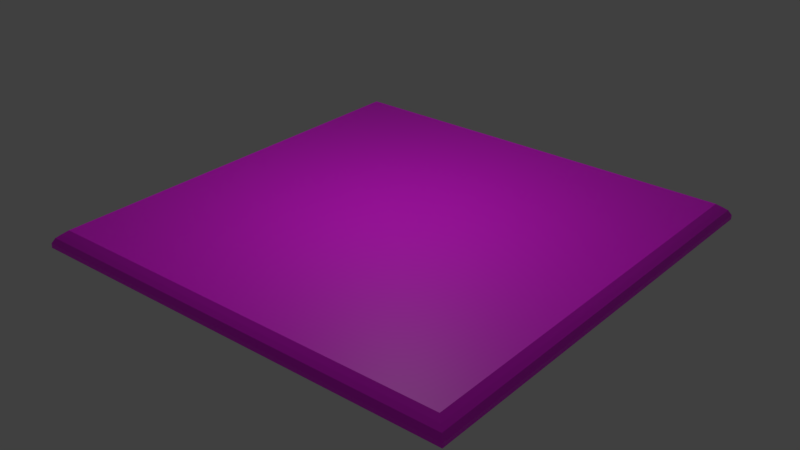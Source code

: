 # Source: Carpet.blend  (saved by Blender 2.79.0; exported with 4.5.12 LTS)
import bpy
from mathutils import Matrix  # noqa: F401  (used for matrix-valued properties, if any)

bpy.ops.wm.read_factory_settings(use_empty=True)
scene = bpy.context.scene
scene.name = 'Scene'

# ---- collections
col_collection_1 = bpy.data.collections.new('Collection 1'); scene.collection.children.link(col_collection_1)

# ---- images (referenced by path relative to the original .blend; pixels are not part of the script)
import os
ASSET_DIR = os.environ.get("B2B_ASSET_DIR", "")  # directory of the original .blend (textures are referenced by path, not embedded)
HERE = os.path.dirname(os.path.abspath(__file__))  # packed textures are extracted next to this script under _unpacked/

def load_image(name, relpath, width, height, colorspace="sRGB"):
    """Load a texture the original file referenced (path relative to the .blend, or extracted next to this script)."""
    p = next((c for c in (os.path.join(HERE, relpath), os.path.join(ASSET_DIR, relpath)) if relpath and os.path.exists(c)), "")
    if p:
        img = bpy.data.images.load(p, check_existing=True)
        img.name = name
    else:  # same state as the original file: an image datablock whose file is absent (Cycles renders it pink)
        img = bpy.data.images.new(name, width, height)
        img.source = "FILE"
        img.filepath = "//" + (relpath or name)
    img.colorspace_settings.name = colorspace
    return img
img_carpet_texture = load_image('Carpet_Texture', 'Carpet_Texture.png', 1024, 1024, 'sRGB')

# ---- materials (node trees are filled in below, after node groups)
mat_carpet_material = bpy.data.materials.new('Carpet_Material')
mat_carpet_material.alpha_threshold = 0.0
mat_carpet_material.roughness = 0.5

# ---- material node trees
mat_carpet_material.use_nodes = True; mat_carpet_material.node_tree.nodes.clear()
_N = mat_carpet_material.node_tree.nodes; _L = mat_carpet_material.node_tree.links
n0 = _N.new('ShaderNodeOutputMaterial'); n0.name = 'Material Output'; n0.location = (300, 300)
n1 = _N.new('ShaderNodeBsdfDiffuse'); n1.name = 'Diffuse BSDF'; n1.location = (10, 300)
n2 = _N.new('ShaderNodeOutputMaterial'); n2.name = 'Material Output.001'; n2.location = (21774, -615)
n3 = _N.new('ShaderNodeBsdfPrincipled'); n3.name = 'Principled BSDF'; n3.location = (21595, -563)
n3.width = 150
n3.subsurface_method = 'BURLEY'
n3.inputs[3].default_value = 1.45
n3.inputs[9].default_value = (1.0, 1.0, 1.0)
n4 = _N.new('ShaderNodeTexImage'); n4.name = 'Image Texture'; n4.location = (21409, -597)
n4.width = 140
n4.image = img_carpet_texture
_L.new(n1.outputs[0], n0.inputs[0])
_L.new(n3.outputs[0], n2.inputs[0])
_L.new(n4.outputs[0], n3.inputs[0])
n2.is_active_output = True

# ---- world
world_world = bpy.data.worlds.new('World'); scene.world = world_world
world_world.color = (0.05088, 0.05088, 0.05088)
world_world.use_sun_shadow = False
world_world.sun_shadow_jitter_overblur = 0.0
world_world.cycles.sampling_method = 'MANUAL'

# ---- lights
light_point = bpy.data.lights.new('Point', 'POINT')
light_point.transmission_factor = 0.0
light_point.energy = 131.8
light_point.shadow_buffer_clip_start = 0.5
light_point.shadow_soft_size = 0.1
light_point.shadow_maximum_resolution = 0.006
light_point.use_absolute_resolution = True

# ---- meshes
me_cube = bpy.data.meshes.new('Cube')
me_cube.from_pydata([(-1.0, -1.0, -1.0), (-1.0, 1.0, -1.0), (1.0, -1.0, -1.0), (1.0, 1.0, -1.0), (-0.9461, -0.9461, 0.806), (-1.0, -1.0, -0.5261), (-0.968, -0.968, 0.4124), (-0.9868, -0.9868, 0.04578), (-0.9461, 0.9461, 0.806), (-1.0, 1.0, -0.5261), (-0.968, 0.968, 0.4124), (-0.9868, 0.9868, 0.04578), (0.9461, -0.9461, 0.806), (1.0, -1.0, -0.5261), (0.968, -0.968, 0.4124), (0.9868, -0.9868, 0.04578), (0.9461, 0.9461, 0.806), (1.0, 1.0, -0.5261), (0.968, 0.968, 0.4124), (0.9868, 0.9868, 0.04578)], [], [(16, 8, 4, 12), (3, 17, 13, 2), (0, 5, 9, 1), (1, 3, 2, 0), (1, 9, 17, 3), (4, 8, 10, 6), (6, 10, 11, 7), (7, 11, 9, 5), (8, 16, 18, 10), (10, 18, 19, 11), (11, 19, 17, 9), (16, 12, 14, 18), (18, 14, 15, 19), (19, 15, 13, 17), (12, 4, 6, 14), (14, 6, 7, 15), (15, 7, 5, 13), (2, 13, 5, 0)])
_uv = me_cube.uv_layers.new(name='UVMap')
_uv.uv.foreach_set('vector', [1.0, 0.5898, 0.4102, 0.5898, 0.4102, 0.0, 1.0, 0.0, 0.3133, 0.7048, 0.3133, 0.7675, 0.04841, 0.7675, 0.04841, 0.7048, 0.06026, 0.9542, 0.06026, 0.8925, 0.3207, 0.8925, 0.3207, 0.9542, 0.253, 0.9102, 0.1094, 0.9102, 0.1094, 0.7667, 0.253, 0.7667, 0.04241, 0.9617, 0.04241, 0.8974, 0.3138, 0.8974, 0.3138, 0.9617, 0.06729, 0.7188, 0.3137, 0.7188, 0.3166, 0.7701, 0.06443, 0.7701, 0.06443, 0.7701, 0.3166, 0.7701, 0.319, 0.818, 0.06198, 0.818, 0.06198, 0.818, 0.319, 0.818, 0.3207, 0.8925, 0.06026, 0.8925, 0.04973, 0.7164, 0.3065, 0.7164, 0.3094, 0.7699, 0.04675, 0.7699, 0.04675, 0.7699, 0.3094, 0.7699, 0.312, 0.8197, 0.0442, 0.8197, 0.0442, 0.8197, 0.312, 0.8197, 0.3138, 0.8974, 0.04241, 0.8974, 0.3061, 0.9441, 0.05555, 0.9441, 0.05265, 0.8919, 0.309, 0.8919, 0.309, 0.8919, 0.05265, 0.8919, 0.05016, 0.8433, 0.3115, 0.8433, 0.3115, 0.8433, 0.05016, 0.8433, 0.04841, 0.7675, 0.3133, 0.7675, 0.3013, 0.9571, 0.0542, 0.9571, 0.05133, 0.9056, 0.3042, 0.9056, 0.3042, 0.9056, 0.05133, 0.9056, 0.04887, 0.8576, 0.3066, 0.8576, 0.3066, 0.8576, 0.04887, 0.8576, 0.04715, 0.7829, 0.3083, 0.7829, 0.3083, 0.721, 0.3083, 0.7829, 0.04715, 0.7829, 0.04715, 0.721])
me_cube.materials.append(mat_carpet_material)
me_cube.use_remesh_preserve_volume = False
me_cube.use_remesh_preserve_attributes = False
me_cube.use_mirror_vertex_groups = False
me_cube.update()

# ---- objects
ob_point = bpy.data.objects.new('Point', light_point)
ob_carpet = bpy.data.objects.new('Carpet', me_cube)

# ---- transforms, parenting, visibility, modifiers, constraints
ob_point.location = (0.0, 0.0, 3.696)
ob_point.lineart.crease_threshold = 0.0
ob_carpet.location = (0.0, 0.0, 0.0)
ob_carpet.scale = (2.667, 2.667, 0.1133)
ob_carpet.lineart.crease_threshold = 0.0

# ---- collection membership
col_collection_1.objects.link(ob_point)
col_collection_1.objects.link(ob_carpet)

# ---- scene / render settings (as saved in the file)
scene.frame_start = 1; scene.frame_end = 250; scene.frame_set(1)
scene.render.engine = 'CYCLES'
scene.render.fps = 30
scene.render.dither_intensity = 0.0
scene.cycles.use_denoising = False
scene.cycles.samples = 128
scene.cycles.sampling_pattern = 'TABULATED_SOBOL'
scene.cycles.light_sampling_threshold = 0.0
scene.cycles.use_adaptive_sampling = False
scene.cycles.use_light_tree = False
scene.cycles.blur_glossy = 0.0
scene.cycles.sample_clamp_indirect = 0.0
scene.view_settings.view_transform = 'Standard'
bpy.context.view_layer.update()

# ---- added for rendering (the .blend has no active camera): camera
cam_auto = bpy.data.cameras.new('AutoCamera')
cam_auto.lens = 50.0
cam_auto.sensor_width = 36.0
cam_auto.clip_end = 1000.0
ob_auto_camera = bpy.data.objects.new('AutoCamera', cam_auto)
scene.collection.objects.link(ob_auto_camera)
ob_auto_camera.location = (6.98289, -8.37946, 5.57532)
ob_auto_camera.rotation_euler = (1.09748, -7.21219e-08, 0.694738)
scene.camera = ob_auto_camera
bpy.context.view_layer.update()

